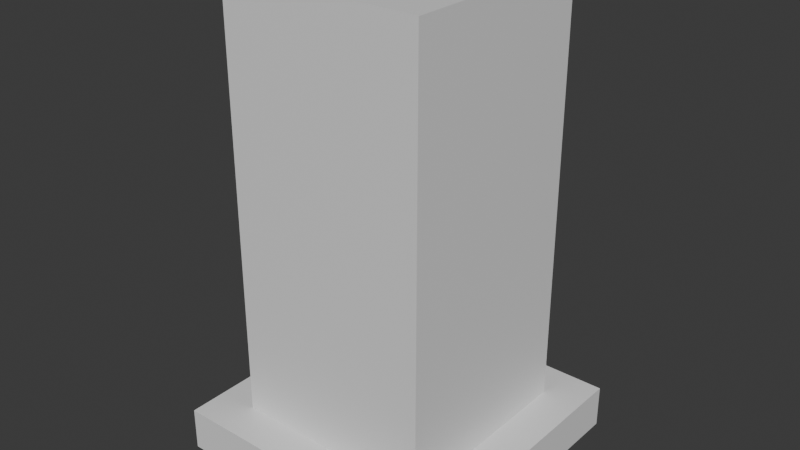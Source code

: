 # Source: house1.blend  (saved by Blender 4.3.34; exported with 4.5.12 LTS)
import bpy
from mathutils import Matrix  # noqa: F401  (used for matrix-valued properties, if any)

bpy.ops.wm.read_factory_settings(use_empty=True)
scene = bpy.context.scene
scene.name = 'Scene'

# ---- collections
col_collection = bpy.data.collections.new('Collection'); scene.collection.children.link(col_collection)

# ---- materials (node trees are filled in below, after node groups)
mat_material = bpy.data.materials.new('Material')
mat_material.alpha_threshold = 0.0
mat_material.roughness = 0.5
mat_material.line_color = (0.0, 0.0, 0.0, 1.0)

# ---- material node trees
mat_material.use_nodes = True; mat_material.node_tree.nodes.clear()
_N = mat_material.node_tree.nodes; _L = mat_material.node_tree.links
n0 = _N.new('ShaderNodeOutputMaterial'); n0.name = 'Material Output'; n0.location = (300, 300)
n1 = _N.new('ShaderNodeBsdfPrincipled'); n1.name = 'Principled BSDF'; n1.location = (10, 300)
n1.inputs[3].default_value = 1.45
_L.new(n1.outputs[0], n0.inputs[0])
n0.is_active_output = True

# ---- world
world_world = bpy.data.worlds.new('World'); scene.world = world_world
world_world.use_nodes = True; world_world.node_tree.nodes.clear()
_N = world_world.node_tree.nodes; _L = world_world.node_tree.links
n0 = _N.new('ShaderNodeOutputWorld'); n0.name = 'World Output'; n0.location = (300, 300)
n1 = _N.new('ShaderNodeBackground'); n1.name = 'Background'; n1.location = (10, 300)
n1.inputs[0].default_value = (0.05088, 0.05088, 0.05088, 1.0)
_L.new(n1.outputs[0], n0.inputs[0])
n0.is_active_output = True
world_world.color = (0.05088, 0.05088, 0.05088)
world_world.sun_shadow_jitter_overblur = 0.0

# ---- meshes
me_cube = bpy.data.meshes.new('Cube')
me_cube.from_pydata([(0.5, 0.5, 0.03308), (0.5, 0.5, -0.03308), (0.5, -0.5, 0.03308), (0.5, -0.5, -0.03308), (-0.5, 0.5, 0.03308), (-0.5, 0.5, -0.03308), (-0.5, -0.5, 0.03308), (-0.5, -0.5, -0.03308), (-0.3591, -0.3591, 0.01977), (-0.3591, -0.3591, 0.6868), (-0.3591, 0.3591, 0.01977), (-0.3591, 0.3591, 0.6868), (0.3591, -0.3591, 0.01977), (0.3591, -0.3591, 0.6868), (0.3591, 0.3591, 0.01977), (0.3591, 0.3591, 0.6868)], [], [(0, 4, 6, 2), (3, 2, 6, 7), (7, 6, 4, 5), (5, 1, 3, 7), (1, 0, 2, 3), (5, 4, 0, 1), (8, 9, 11, 10), (10, 11, 15, 14), (14, 15, 13, 12), (12, 13, 9, 8), (10, 14, 12, 8), (15, 11, 9, 13)])
_uv = me_cube.uv_layers.new(name='UVMap')
_uv.uv.foreach_set('vector', [0.625, 0.5, 0.875, 0.5, 0.875, 0.75, 0.625, 0.75, 0.375, 0.75, 0.625, 0.75, 0.625, 1.0, 0.375, 1.0, 0.375, 0.0, 0.625, 0.0, 0.625, 0.25, 0.375, 0.25, 0.125, 0.5, 0.375, 0.5, 0.375, 0.75, 0.125, 0.75, 0.375, 0.5, 0.625, 0.5, 0.625, 0.75, 0.375, 0.75, 0.375, 0.25, 0.625, 0.25, 0.625, 0.5, 0.375, 0.5, 0.375, 0.0, 0.625, 0.0, 0.625, 0.25, 0.375, 0.25, 0.375, 0.25, 0.625, 0.25, 0.625, 0.5, 0.375, 0.5, 0.375, 0.5, 0.625, 0.5, 0.625, 0.75, 0.375, 0.75, 0.375, 0.75, 0.625, 0.75, 0.625, 1.0, 0.375, 1.0, 0.125, 0.5, 0.375, 0.5, 0.375, 0.75, 0.125, 0.75, 0.625, 0.5, 0.875, 0.5, 0.875, 0.75, 0.625, 0.75])
me_cube.materials.append(mat_material)
me_cube.use_mirror_vertex_groups = False
me_cube.update()

# ---- objects
ob_cube = bpy.data.objects.new('Cube', me_cube)

# ---- transforms, parenting, visibility, modifiers, constraints
ob_cube.location = (0.0, 0.0, 0.0)
ob_cube.scale = (1.0, 1.0, 2.314)
ob_cube.lock_rotations_4d = False
ob_cube.empty_display_type = 'ARROWS'
ob_cube.lineart.crease_threshold = 0.0

# ---- collection membership
col_collection.objects.link(ob_cube)

# ---- scene / render settings (as saved in the file)
scene.frame_start = 1; scene.frame_end = 250; scene.frame_set(1)
scene.render.engine = 'BLENDER_EEVEE_NEXT'
bpy.context.view_layer.update()

# ---- added for rendering (the .blend has no active camera and no usable light): camera, sun
cam_auto = bpy.data.cameras.new('AutoCamera')
cam_auto.lens = 50.0
cam_auto.sensor_width = 36.0
cam_auto.clip_end = 1000.0
ob_auto_camera = bpy.data.objects.new('AutoCamera', cam_auto)
scene.collection.objects.link(ob_auto_camera)
ob_auto_camera.location = (2.02173, -2.42607, 2.37373)
ob_auto_camera.rotation_euler = (1.09748, -7.21219e-08, 0.694738)
scene.camera = ob_auto_camera
light_auto_sun = bpy.data.lights.new('AutoSun', 'SUN')
light_auto_sun.energy = 3.0
light_auto_sun.angle = 0.0523599
ob_auto_sun = bpy.data.objects.new('AutoSun', light_auto_sun)
scene.collection.objects.link(ob_auto_sun)
ob_auto_sun.rotation_euler = (0.872665, 0.174533, 0.523599)
bpy.context.view_layer.update()
